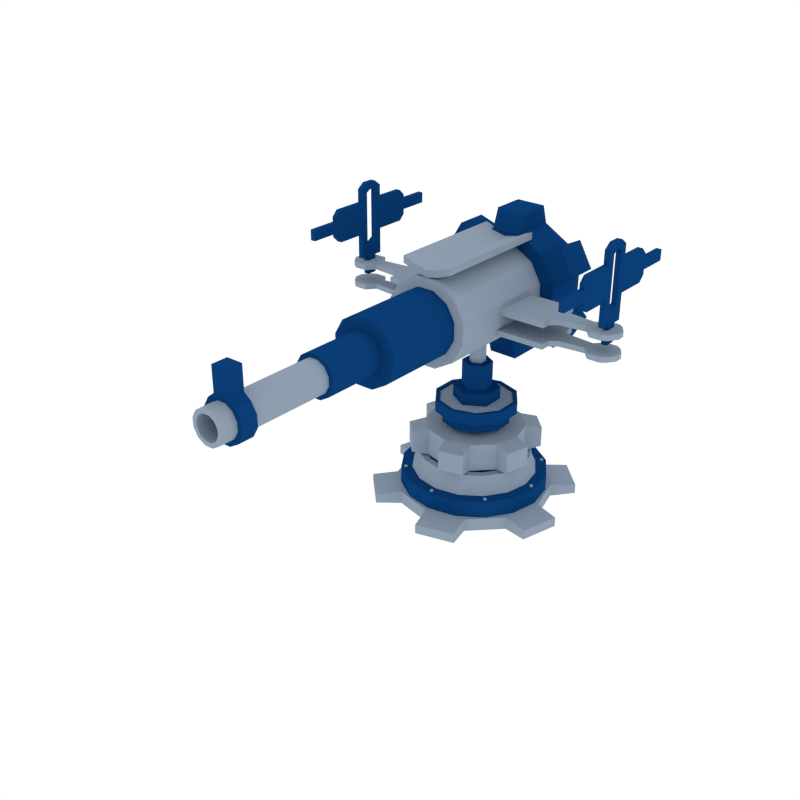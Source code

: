 # Source: BasicTower03.blend  (saved by Blender 2.90.8; exported with 4.5.12 LTS)
import bpy
from mathutils import Matrix  # noqa: F401  (used for matrix-valued properties, if any)

bpy.ops.wm.read_factory_settings(use_empty=True)
scene = bpy.context.scene
scene.name = 'Scene'

# ---- collections
col_collection_1 = bpy.data.collections.new('Collection 1'); scene.collection.children.link(col_collection_1)

# ---- materials (node trees are filled in below, after node groups)
mat_dark = bpy.data.materials.new('Dark')
mat_dark.alpha_threshold = 0.0
mat_dark.diffuse_color = (0.003347, 0.04817, 0.1779, 1.0)
mat_dark.roughness = 0.5
mat_light = bpy.data.materials.new('Light')
mat_light.alpha_threshold = 0.0
mat_light.diffuse_color = (0.2747, 0.3467, 0.4287, 1.0)
mat_light.roughness = 0.5

# ---- material node trees

# ---- world
world_world = bpy.data.worlds.new('World'); scene.world = world_world
world_world.color = (1.0, 1.0, 1.0)
world_world.use_sun_shadow = False
world_world.sun_shadow_jitter_overblur = 0.0
world_world.cycles.sampling_method = 'NONE'
world_world.cycles.sample_map_resolution = 256

# ---- meshes
me_cylinder_022 = bpy.data.meshes.new('Cylinder.022')
me_cylinder_022.from_pydata([(-0.3188, -0.3363, 0.1529), (-0.3188, -0.3363, 0.167), (-0.3307, -0.3395, 0.1529), (-0.3307, -0.3395, 0.167), (-0.3395, -0.3307, 0.1529), (-0.3395, -0.3307, 0.167), (-0.3363, -0.3187, 0.1529), (-0.3363, -0.3187, 0.167), (-0.3243, -0.3155, 0.1529), (-0.3243, -0.3155, 0.167), (-0.3155, -0.3243, 0.1529), (-0.3155, -0.3243, 0.167), (0.3187, 0.3363, 0.1529), (0.3187, 0.3363, 0.167), (0.3307, 0.3395, 0.1529), (0.3307, 0.3395, 0.167), (0.3395, 0.3307, 0.1529), (0.3395, 0.3307, 0.167), (0.3363, 0.3187, 0.1529), (0.3363, 0.3187, 0.167), (0.3243, 0.3155, 0.1529), (0.3243, 0.3155, 0.167), (0.3155, 0.3243, 0.1529), (0.3155, 0.3243, 0.167), (-0.3363, 0.3187, 0.1529), (-0.3363, 0.3187, 0.167), (-0.3395, 0.3307, 0.1529), (-0.3395, 0.3307, 0.167), (-0.3307, 0.3395, 0.1529), (-0.3307, 0.3395, 0.167), (-0.3188, 0.3363, 0.1529), (-0.3188, 0.3363, 0.167), (-0.3155, 0.3243, 0.1529), (-0.3155, 0.3243, 0.167), (-0.3243, 0.3155, 0.1529), (-0.3243, 0.3155, 0.167), (0.3363, -0.3187, 0.1529), (0.3363, -0.3187, 0.167), (0.3395, -0.3307, 0.1529), (0.3395, -0.3307, 0.167), (0.3307, -0.3395, 0.1529), (0.3307, -0.3395, 0.167), (0.3187, -0.3363, 0.1529), (0.3187, -0.3363, 0.167), (0.3155, -0.3243, 0.1529), (0.3155, -0.3243, 0.167), (0.3243, -0.3155, 0.1529), (0.3243, -0.3155, 0.167), (0.01239, -0.4632, 0.1529), (0.01239, -0.4632, 0.167), (0.006193, -0.4739, 0.1529), (0.006193, -0.4739, 0.167), (-0.006194, -0.4739, 0.1529), (-0.006194, -0.4739, 0.167), (-0.01239, -0.4632, 0.1529), (-0.01239, -0.4632, 0.167), (-0.006194, -0.4524, 0.1529), (-0.006194, -0.4524, 0.167), (0.006193, -0.4524, 0.1529), (0.006193, -0.4524, 0.167), (-0.01239, 0.4632, 0.1529), (-0.01239, 0.4632, 0.167), (-0.006194, 0.4739, 0.1529), (-0.006194, 0.4739, 0.167), (0.006193, 0.4739, 0.1529), (0.006193, 0.4739, 0.167), (0.01239, 0.4632, 0.1529), (0.01239, 0.4632, 0.167), (0.006194, 0.4524, 0.1529), (0.006194, 0.4524, 0.167), (-0.006194, 0.4524, 0.1529), (-0.006194, 0.4524, 0.167), (-0.4632, -0.01239, 0.1529), (-0.4632, -0.01239, 0.167), (-0.4739, -0.006193, 0.1529), (-0.4739, -0.006193, 0.167), (-0.4739, 0.006194, 0.1529), (-0.4739, 0.006194, 0.167), (-0.4632, 0.01239, 0.1529), (-0.4632, 0.01239, 0.167), (-0.4524, 0.006194, 0.1529), (-0.4524, 0.006194, 0.167), (-0.4524, -0.006193, 0.1529), (-0.4524, -0.006193, 0.167), (0.4632, 0.01239, 0.1529), (0.4632, 0.01239, 0.167), (0.4739, 0.006194, 0.1529), (0.4739, 0.006194, 0.167), (0.4739, -0.006193, 0.1529), (0.4739, -0.006193, 0.167), (0.4632, -0.01239, 0.1529), (0.4632, -0.01239, 0.167), (0.4524, -0.006193, 0.1529), (0.4524, -0.006193, 0.167), (0.4524, 0.006194, 0.1529), (0.4524, 0.006194, 0.167), (-4.756e-07, 0.3342, 0.2953), (-4.756e-07, 0.3342, 0.4826), (0.1671, 0.2895, 0.2953), (0.1671, 0.2895, 0.4826), (0.2895, 0.1671, 0.2953), (0.2895, 0.1671, 0.4826), (0.3342, 3.095e-08, 0.2953), (0.3342, 3.095e-08, 0.4826), (0.2895, -0.1671, 0.2953), (0.2895, -0.1671, 0.4826), (0.1671, -0.2895, 0.2953), (0.1671, -0.2895, 0.4826), (-4.252e-07, -0.3342, 0.2953), (-4.252e-07, -0.3342, 0.4826), (-0.1671, -0.2895, 0.2953), (-0.1671, -0.2895, 0.4826), (-0.2895, -0.1671, 0.2953), (-0.2895, -0.1671, 0.4826), (-0.3342, -1.098e-07, 0.2953), (-0.3342, -1.098e-07, 0.4826), (-0.2895, 0.1671, 0.2953), (-0.2895, 0.1671, 0.4826), (-0.1671, 0.2895, 0.2953), (-0.1671, 0.2895, 0.4826), (-0.02947, 0.4388, 0.32), (-0.02947, 0.4388, 0.4579), (0.2449, 0.3653, 0.4579), (0.2449, 0.3653, 0.32), (0.3653, 0.2449, 0.32), (0.3653, 0.2449, 0.4579), (0.4388, -0.02946, 0.4579), (0.4388, -0.02946, 0.32), (0.3947, -0.1939, 0.32), (0.3947, -0.1939, 0.4579), (0.1939, -0.3947, 0.4579), (0.1939, -0.3947, 0.32), (0.02946, -0.4388, 0.32), (0.02946, -0.4388, 0.4579), (-0.2449, -0.3653, 0.4579), (-0.2449, -0.3653, 0.32), (-0.3653, -0.2449, 0.32), (-0.3653, -0.2449, 0.4579), (-0.4388, 0.02946, 0.4579), (-0.4388, 0.02946, 0.32), (-0.3947, 0.1939, 0.32), (-0.3947, 0.1939, 0.4579), (-0.1939, 0.3947, 0.4579), (-0.1939, 0.3947, 0.32), (-4.821e-07, 0.5243, -0.0436), (-4.821e-07, 0.5243, 0.0436), (0.2622, 0.4541, -0.0436), (0.2622, 0.4541, 0.0436), (0.4541, 0.2622, -0.0436), (0.4541, 0.2622, 0.0436), (0.5243, 5.829e-08, -0.0436), (0.5243, 5.829e-08, 0.0436), (0.4541, -0.2622, -0.0436), (0.4541, -0.2622, 0.0436), (0.2622, -0.4541, -0.0436), (0.2622, -0.4541, 0.0436), (-4.03e-07, -0.5243, -0.0436), (-4.03e-07, -0.5243, 0.0436), (-0.2622, -0.4541, -0.0436), (-0.2622, -0.4541, 0.0436), (-0.4541, -0.2622, -0.0436), (-0.4541, -0.2622, 0.0436), (-0.5243, -1.626e-07, -0.0436), (-0.5243, -1.626e-07, 0.0436), (-0.4541, 0.2622, -0.0436), (-0.4541, 0.2622, 0.0436), (-0.2622, 0.4541, -0.0436), (-0.2622, 0.4541, 0.0436), (-0.04622, 0.6884, -0.0321), (-0.04622, 0.6884, 0.0321), (0.3842, 0.573, 0.0321), (0.3842, 0.573, -0.0321), (0.573, 0.3842, -0.0321), (0.573, 0.3842, 0.0321), (0.6884, -0.04622, 0.0321), (0.6884, -0.04622, -0.0321), (0.6193, -0.3042, -0.0321), (0.6193, -0.3042, 0.0321), (0.3042, -0.6193, 0.0321), (0.3042, -0.6193, -0.0321), (0.04622, -0.6884, -0.0321), (0.04622, -0.6884, 0.0321), (-0.3842, -0.573, 0.0321), (-0.3842, -0.573, -0.0321), (-0.573, -0.3842, -0.0321), (-0.573, -0.3842, 0.0321), (-0.6884, 0.04622, 0.0321), (-0.6884, 0.04622, -0.0321), (-0.6193, 0.3042, -0.0321), (-0.6193, 0.3042, 0.0321), (-0.3042, 0.6193, 0.0321), (-0.3042, 0.6193, -0.0321), (-4.768e-07, 0.4957, -0.01374), (-4.768e-07, 0.4957, 0.1584), (0.1897, 0.4579, -0.01374), (0.1897, 0.4579, 0.1584), (0.3505, 0.3505, -0.01374), (0.3505, 0.3505, 0.1584), (0.4579, 0.1897, -0.01374), (0.4579, 0.1897, 0.1584), (0.4957, 4.539e-08, -0.01374), (0.4957, 4.539e-08, 0.1584), (0.4579, -0.1897, -0.01374), (0.4579, -0.1897, 0.1584), (0.3505, -0.3505, -0.01374), (0.3505, -0.3505, 0.1584), (0.1897, -0.4579, -0.01374), (0.1897, -0.4579, 0.1584), (-4.02e-07, -0.4957, -0.01374), (-4.02e-07, -0.4957, 0.1584), (-0.1897, -0.4579, -0.01374), (-0.1897, -0.4579, 0.1584), (-0.3505, -0.3505, -0.01374), (-0.3505, -0.3505, 0.1584), (-0.4579, -0.1897, -0.01374), (-0.4579, -0.1897, 0.1584), (-0.4957, 7.297e-08, -0.01374), (-0.4957, 7.297e-08, 0.1584), (-0.4579, 0.1897, -0.01374), (-0.4579, 0.1897, 0.1584), (-0.3505, 0.3505, -0.01374), (-0.3505, 0.3505, 0.1584), (-0.1897, 0.4579, -0.01374), (-0.1897, 0.4579, 0.1584), (0.1609, 0.3885, 0.1589), (-4.768e-07, 0.4206, 0.1589), (0.2974, 0.2974, 0.1589), (0.3885, 0.1609, 0.1589), (0.4205, 4.867e-08, 0.1589), (0.3885, -0.1609, 0.1589), (0.2974, -0.2974, 0.1589), (0.1609, -0.3885, 0.1589), (-4.133e-07, -0.4206, 0.1589), (-0.1609, -0.3885, 0.1589), (-0.2974, -0.2974, 0.1589), (-0.3885, -0.1609, 0.1589), (-0.4206, 7.207e-08, 0.1589), (-0.3885, 0.1609, 0.1589), (-0.2974, 0.2974, 0.1589), (-0.1609, 0.3885, 0.1589), (0.1502, 0.3626, 0.2191), (-4.77e-07, 0.3925, 0.2191), (0.2775, 0.2775, 0.2191), (0.3626, 0.1502, 0.2191), (0.3925, 4.99e-08, 0.2191), (0.3626, -0.1502, 0.2191), (0.2775, -0.2775, 0.2191), (0.1502, -0.3626, 0.2191), (-4.178e-07, -0.3925, 0.2191), (-0.1502, -0.3626, 0.2191), (-0.2775, -0.2775, 0.2191), (-0.3626, -0.1502, 0.2191), (-0.3925, 7.174e-08, 0.2191), (-0.3626, 0.1502, 0.2191), (-0.2775, 0.2775, 0.2191), (-0.1502, 0.3626, 0.2191), (0.1456, 0.3514, 0.2863), (-4.768e-07, 0.3804, 0.2863), (0.269, 0.269, 0.2863), (0.3514, 0.1456, 0.2863), (0.3804, 5.043e-08, 0.2863), (0.3514, -0.1456, 0.2863), (0.269, -0.269, 0.2863), (0.1456, -0.3514, 0.2863), (-4.194e-07, -0.3804, 0.2863), (-0.1456, -0.3514, 0.2863), (-0.269, -0.269, 0.2863), (-0.3514, -0.1456, 0.2863), (-0.3804, 7.159e-08, 0.2863), (-0.3514, 0.1456, 0.2863), (-0.269, 0.269, 0.2863), (-0.1456, 0.3514, 0.2863), (0.1285, 0.3103, 0.2863), (-4.768e-07, 0.3359, 0.2863), (0.2375, 0.2375, 0.2863), (0.3103, 0.1285, 0.2863), (0.3359, 5.237e-08, 0.2863), (0.3103, -0.1285, 0.2863), (0.2375, -0.2375, 0.2863), (0.1285, -0.3103, 0.2863), (-4.261e-07, -0.3359, 0.2863), (-0.1285, -0.3103, 0.2863), (-0.2375, -0.2375, 0.2863), (-0.3103, -0.1285, 0.2863), (-0.3359, 7.106e-08, 0.2863), (-0.3103, 0.1285, 0.2863), (-0.2375, 0.2375, 0.2863), (-0.1285, 0.3103, 0.2863), (0.1285, 0.3103, 0.2791), (-4.768e-07, 0.3359, 0.2791), (0.2375, 0.2375, 0.2791), (0.3103, 0.1285, 0.2791), (0.3359, 5.237e-08, 0.2791), (0.3103, -0.1285, 0.2791), (0.2375, -0.2375, 0.2791), (0.1285, -0.3103, 0.2791), (-4.261e-07, -0.3359, 0.2791), (-0.1285, -0.3103, 0.2791), (-0.2375, -0.2375, 0.2791), (-0.3103, -0.1285, 0.2791), (-0.3359, 7.106e-08, 0.2791), (-0.3103, 0.1285, 0.2791), (-0.2375, 0.2375, 0.2791), (-0.1285, 0.3103, 0.2791)], [], [(0, 1, 3, 2), (2, 3, 5, 4), (4, 5, 7, 6), (6, 7, 9, 8), (3, 1, 11, 9, 7, 5), (8, 9, 11, 10), (10, 11, 1, 0), (12, 13, 15, 14), (14, 15, 17, 16), (16, 17, 19, 18), (18, 19, 21, 20), (15, 13, 23, 21, 19, 17), (20, 21, 23, 22), (22, 23, 13, 12), (24, 25, 27, 26), (26, 27, 29, 28), (28, 29, 31, 30), (30, 31, 33, 32), (27, 25, 35, 33, 31, 29), (32, 33, 35, 34), (34, 35, 25, 24), (36, 37, 39, 38), (38, 39, 41, 40), (40, 41, 43, 42), (42, 43, 45, 44), (39, 37, 47, 45, 43, 41), (44, 45, 47, 46), (46, 47, 37, 36), (48, 49, 51, 50), (50, 51, 53, 52), (52, 53, 55, 54), (54, 55, 57, 56), (51, 49, 59, 57, 55, 53), (56, 57, 59, 58), (58, 59, 49, 48), (60, 61, 63, 62), (62, 63, 65, 64), (64, 65, 67, 66), (66, 67, 69, 68), (63, 61, 71, 69, 67, 65), (68, 69, 71, 70), (70, 71, 61, 60), (72, 73, 75, 74), (74, 75, 77, 76), (76, 77, 79, 78), (78, 79, 81, 80), (75, 73, 83, 81, 79, 77), (80, 81, 83, 82), (82, 83, 73, 72), (84, 85, 87, 86), (86, 87, 89, 88), (88, 89, 91, 90), (90, 91, 93, 92), (87, 85, 95, 93, 91, 89), (92, 93, 95, 94), (94, 95, 85, 84), (96, 97, 99, 98), (115, 117, 141, 138), (100, 101, 103, 102), (110, 111, 134, 135), (104, 105, 107, 106), (101, 100, 124, 125), (108, 109, 111, 110), (116, 114, 139, 140), (112, 113, 115, 114), (119, 97, 121, 142), (99, 97, 119, 117, 115, 113, 111, 109, 107, 105, 103, 101), (116, 117, 119, 118), (99, 101, 125, 122), (96, 98, 100, 102, 104, 106, 108, 110, 112, 114, 116, 118), (123, 122, 125, 124), (127, 126, 129, 128), (131, 130, 133, 132), (135, 134, 137, 136), (139, 138, 141, 140), (143, 142, 121, 120), (112, 110, 135, 136), (106, 107, 130, 131), (117, 116, 140, 141), (111, 113, 137, 134), (108, 106, 131, 132), (102, 103, 126, 127), (113, 112, 136, 137), (97, 96, 120, 121), (107, 109, 133, 130), (104, 102, 127, 128), (98, 99, 122, 123), (109, 108, 132, 133), (118, 119, 142, 143), (103, 105, 129, 126), (100, 98, 123, 124), (96, 118, 143, 120), (105, 104, 128, 129), (114, 115, 138, 139), (144, 145, 147, 146), (163, 165, 189, 186), (148, 149, 151, 150), (158, 159, 182, 183), (152, 153, 155, 154), (149, 148, 172, 173), (156, 157, 159, 158), (164, 162, 187, 188), (160, 161, 163, 162), (167, 145, 169, 190), (147, 145, 167, 165, 163, 161, 159, 157, 155, 153, 151, 149), (164, 165, 167, 166), (147, 149, 173, 170), (144, 146, 148, 150, 152, 154, 156, 158, 160, 162, 164, 166), (171, 170, 173, 172), (175, 174, 177, 176), (179, 178, 181, 180), (183, 182, 185, 184), (187, 186, 189, 188), (191, 190, 169, 168), (160, 158, 183, 184), (154, 155, 178, 179), (165, 164, 188, 189), (159, 161, 185, 182), (156, 154, 179, 180), (150, 151, 174, 175), (161, 160, 184, 185), (145, 144, 168, 169), (155, 157, 181, 178), (152, 150, 175, 176), (146, 147, 170, 171), (157, 156, 180, 181), (166, 167, 190, 191), (151, 153, 177, 174), (148, 146, 171, 172), (144, 166, 191, 168), (153, 152, 176, 177), (162, 163, 186, 187), (192, 193, 195, 194), (194, 195, 197, 196), (196, 197, 199, 198), (198, 199, 201, 200), (200, 201, 203, 202), (202, 203, 205, 204), (204, 205, 207, 206), (206, 207, 209, 208), (208, 209, 211, 210), (210, 211, 213, 212), (212, 213, 215, 214), (214, 215, 217, 216), (216, 217, 219, 218), (218, 219, 221, 220), (199, 197, 226, 227), (220, 221, 223, 222), (222, 223, 193, 192), (192, 194, 196, 198, 200, 202, 204, 206, 208, 210, 212, 214, 216, 218, 220, 222), (237, 236, 252, 253), (209, 207, 231, 232), (195, 193, 225, 224), (219, 217, 236, 237), (205, 203, 229, 230), (215, 213, 234, 235), (193, 223, 239, 225), (201, 199, 227, 228), (211, 209, 232, 233), (221, 219, 237, 238), (197, 195, 224, 226), (207, 205, 230, 231), (217, 215, 235, 236), (203, 201, 228, 229), (213, 211, 233, 234), (223, 221, 238, 239), (243, 242, 258, 259), (230, 229, 245, 246), (238, 237, 253, 254), (231, 230, 246, 247), (239, 238, 254, 255), (232, 231, 247, 248), (224, 225, 241, 240), (225, 239, 255, 241), (233, 232, 248, 249), (226, 224, 240, 242), (234, 233, 249, 250), (227, 226, 242, 243), (235, 234, 250, 251), (228, 227, 243, 244), (236, 235, 251, 252), (229, 228, 244, 245), (261, 260, 276, 277), (251, 250, 266, 267), (244, 243, 259, 260), (252, 251, 267, 268), (245, 244, 260, 261), (253, 252, 268, 269), (246, 245, 261, 262), (254, 253, 269, 270), (247, 246, 262, 263), (255, 254, 270, 271), (248, 247, 263, 264), (240, 241, 257, 256), (241, 255, 271, 257), (249, 248, 264, 265), (242, 240, 256, 258), (250, 249, 265, 266), (282, 281, 297, 298), (269, 268, 284, 285), (262, 261, 277, 278), (270, 269, 285, 286), (263, 262, 278, 279), (271, 270, 286, 287), (264, 263, 279, 280), (256, 257, 273, 272), (257, 271, 287, 273), (265, 264, 280, 281), (258, 256, 272, 274), (266, 265, 281, 282), (259, 258, 274, 275), (267, 266, 282, 283), (260, 259, 275, 276), (268, 267, 283, 284), (288, 289, 303, 302, 301, 300, 299, 298, 297, 296, 295, 294, 293, 292, 291, 290), (275, 274, 290, 291), (283, 282, 298, 299), (276, 275, 291, 292), (284, 283, 299, 300), (277, 276, 292, 293), (285, 284, 300, 301), (278, 277, 293, 294), (286, 285, 301, 302), (279, 278, 294, 295), (287, 286, 302, 303), (280, 279, 295, 296), (272, 273, 289, 288), (273, 287, 303, 289), (281, 280, 296, 297), (274, 272, 288, 290)])
me_cylinder_022.polygons.foreach_set('material_index', [1, 1, 1, 1, 1, 1, 1, 1, 1, 1, 1, 1, 1, 1, 1, 1, 1, 1, 1, 1, 1, 1, 1, 1, 1, 1, 1, 1, 1, 1, 1, 1, 1, 1, 1, 1, 1, 1, 1, 1, 1, 1, 1, 1, 1, 1, 1, 1, 1, 1, 1, 1, 1, 1, 1, 1, 1, 1, 1, 1, 1, 1, 1, 1, 1, 1, 1, 1, 1, 1, 1, 1, 1, 1, 1, 1, 1, 1, 1, 1, 1, 1, 1, 1, 1, 1, 1, 1, 1, 1, 1, 1, 1, 1, 1, 1, 1, 1, 1, 1, 1, 1, 1, 1, 1, 1, 1, 1, 1, 1, 1, 1, 1, 1, 1, 1, 1, 1, 1, 1, 1, 1, 1, 1, 1, 1, 1, 1, 1, 1, 1, 1, 0, 0, 0, 0, 0, 0, 0, 0, 0, 0, 0, 0, 0, 0, 0, 0, 0, 0, 1, 0, 0, 0, 0, 0, 0, 0, 0, 0, 0, 0, 0, 0, 0, 0, 1, 1, 1, 1, 1, 1, 1, 1, 1, 1, 1, 1, 1, 1, 1, 1, 1, 1, 1, 1, 1, 1, 1, 1, 1, 1, 1, 1, 1, 1, 1, 1, 1, 1, 1, 1, 1, 1, 1, 1, 1, 1, 1, 1, 1, 1, 1, 1, 0, 1, 1, 1, 1, 1, 1, 1, 1, 1, 1, 1, 1, 1, 1, 1])
me_cylinder_022.materials.append(mat_dark)
me_cylinder_022.materials.append(mat_light)
me_cylinder_022.use_remesh_preserve_volume = False
me_cylinder_022.use_remesh_preserve_attributes = False
me_cylinder_022.use_mirror_vertex_groups = False
me_cylinder_022.update()
me_cylinder_026 = bpy.data.meshes.new('Cylinder.026')
me_cylinder_026.from_pydata([(-0.5883, -0.1749, 0.09451), (-0.5883, 0.151, 0.09451), (-0.5883, -0.1749, 0.05949), (-0.5883, 0.151, 0.05949), (-0.5883, 0.09082, 0.09451), (-0.5883, -0.1147, 0.09451), (-0.5883, 0.09082, 0.05949), (-0.5883, -0.1147, 0.05949), (-0.8579, 0.09082, 0.09451), (-0.8579, -0.1147, 0.09451), (-0.8579, 0.09082, 0.05949), (-0.8579, -0.1147, 0.05949), (-0.635, -0.07428, 0.09451), (-0.8112, -0.05606, 0.09451), (-0.8112, -0.05606, 0.05949), (-0.635, -0.07428, 0.05949), (-0.8112, 0.0322, 0.05949), (-0.635, 0.05042, 0.05949), (-0.635, 0.05042, 0.09451), (-0.8112, 0.0322, 0.09451), (-0.9753, 0.06643, 0.09451), (-1.011, 0.0132, 0.09451), (-1.011, -0.03706, 0.09451), (-0.9753, -0.09029, 0.09451), (-1.011, 0.0132, 0.05949), (-0.9753, 0.06643, 0.05949), (-0.9753, -0.09029, 0.05949), (-1.011, -0.03706, 0.05949), (-0.9401, -0.1147, 0.09451), (-0.8943, -0.1147, 0.09451), (-0.8943, 0.09082, 0.09451), (-0.9401, 0.09082, 0.09451), (-0.8943, 0.09082, 0.05949), (-0.9401, 0.09082, 0.05949), (-0.9401, -0.1147, 0.05949), (-0.8943, -0.1147, 0.05949), (-0.5883, -0.1749, -0.04329), (-0.5883, 0.151, -0.04329), (-0.5883, -0.1749, -0.07831), (-0.5883, 0.151, -0.07831), (-0.5883, 0.09082, -0.04329), (-0.5883, -0.1147, -0.04329), (-0.5883, 0.09082, -0.07831), (-0.5883, -0.1147, -0.07831), (-0.8579, 0.09082, -0.04329), (-0.8579, -0.1147, -0.04329), (-0.8579, 0.09082, -0.07831), (-0.8579, -0.1147, -0.07831), (-0.635, -0.07428, -0.04329), (-0.8112, -0.05606, -0.04329), (-0.8112, -0.05606, -0.07831), (-0.635, -0.07428, -0.07831), (-0.8112, 0.0322, -0.07831), (-0.635, 0.05042, -0.07831), (-0.635, 0.05042, -0.04329), (-0.8112, 0.0322, -0.04329), (-0.9753, 0.06643, -0.04329), (-1.011, 0.0132, -0.04329), (-1.011, -0.03706, -0.04329), (-0.9753, -0.09029, -0.04329), (-1.011, 0.0132, -0.07831), (-0.9753, 0.06643, -0.07831), (-0.9753, -0.09029, -0.07831), (-1.011, -0.03706, -0.07831), (-0.9401, -0.1147, -0.04329), (-0.8943, -0.1147, -0.04329), (-0.8943, 0.09082, -0.04329), (-0.9401, 0.09082, -0.04329), (-0.8943, 0.09082, -0.07831), (-0.9401, 0.09082, -0.07831), (-0.9401, -0.1147, -0.07831), (-0.8943, -0.1147, -0.07831), (0.0, -0.1749, 0.09423), (0.0, 0.151, 0.09423), (0.5883, -0.1749, 0.09451), (0.5883, 0.151, 0.09451), (0.0, 0.151, 0.05921), (0.0, -0.1749, 0.05921), (0.5883, -0.1749, 0.05949), (0.5883, 0.151, 0.05949), (0.0, 0.09082, 0.09423), (0.0, -0.1147, 0.09423), (0.5883, 0.09082, 0.09451), (0.5883, -0.1147, 0.09451), (0.0, 0.09082, 0.05921), (0.0, -0.1147, 0.05921), (0.5883, 0.09082, 0.05949), (0.5883, -0.1147, 0.05949), (0.8579, 0.09082, 0.09451), (0.8579, -0.1147, 0.09451), (0.8579, 0.09082, 0.05949), (0.8579, -0.1147, 0.05949), (0.635, -0.07428, 0.09451), (0.8112, -0.05606, 0.09451), (0.8112, -0.05606, 0.05949), (0.635, -0.07428, 0.05949), (0.8112, 0.0322, 0.05949), (0.635, 0.05042, 0.05949), (0.635, 0.05042, 0.09451), (0.8112, 0.0322, 0.09451), (0.9753, 0.06643, 0.09451), (1.011, 0.0132, 0.09451), (1.011, -0.03706, 0.09451), (0.9753, -0.09029, 0.09451), (1.011, 0.0132, 0.05949), (0.9753, 0.06643, 0.05949), (0.9753, -0.09029, 0.05949), (1.011, -0.03706, 0.05949), (0.9401, -0.1147, 0.09451), (0.8943, -0.1147, 0.09451), (0.8943, 0.09082, 0.09451), (0.9401, 0.09082, 0.09451), (0.8943, 0.09082, 0.05949), (0.9401, 0.09082, 0.05949), (0.9401, -0.1147, 0.05949), (0.8943, -0.1147, 0.05949), (0.0, -0.1749, -0.04357), (0.0, 0.151, -0.04357), (0.5883, -0.1749, -0.04329), (0.5883, 0.151, -0.04329), (0.0, 0.151, -0.07859), (0.0, -0.1749, -0.07859), (0.5883, -0.1749, -0.07831), (0.5883, 0.151, -0.07831), (0.0, 0.09082, -0.04357), (0.0, -0.1147, -0.04357), (0.5883, 0.09082, -0.04329), (0.5883, -0.1147, -0.04329), (0.0, 0.09082, -0.07859), (0.0, -0.1147, -0.07859), (0.5883, 0.09082, -0.07831), (0.5883, -0.1147, -0.07831), (0.8579, 0.09082, -0.04329), (0.8579, -0.1147, -0.04329), (0.8579, 0.09082, -0.07831), (0.8579, -0.1147, -0.07831), (0.635, -0.07428, -0.04329), (0.8112, -0.05606, -0.04329), (0.8112, -0.05606, -0.07831), (0.635, -0.07428, -0.07831), (0.8112, 0.0322, -0.07831), (0.635, 0.05042, -0.07831), (0.635, 0.05042, -0.04329), (0.8112, 0.0322, -0.04329), (0.9753, 0.06643, -0.04329), (1.011, 0.0132, -0.04329), (1.011, -0.03706, -0.04329), (0.9753, -0.09029, -0.04329), (1.011, 0.0132, -0.07831), (0.9753, 0.06643, -0.07831), (0.9753, -0.09029, -0.07831), (1.011, -0.03706, -0.07831), (0.9401, -0.1147, -0.04329), (0.8943, -0.1147, -0.04329), (0.8943, 0.09082, -0.04329), (0.9401, 0.09082, -0.04329), (0.8943, 0.09082, -0.07831), (0.9401, 0.09082, -0.07831), (0.9401, -0.1147, -0.07831), (0.8943, -0.1147, -0.07831), (0.09564, 0.2542, -0.3264), (0.09564, 0.5579, -0.3264), (0.2697, 0.2542, -0.2285), (0.2697, 0.5579, -0.2285), (0.3716, 0.2542, -0.05669), (0.3716, 0.5579, -0.05669), (0.3738, 0.2542, 0.1431), (0.3738, 0.5579, 0.143), (0.2759, 0.2542, 0.3172), (0.2759, 0.5579, 0.3172), (0.1041, 0.2542, 0.419), (0.1041, 0.5579, 0.419), (-0.09564, 0.2542, 0.4213), (-0.09564, 0.5579, 0.4213), (-0.2697, 0.2542, 0.3234), (-0.2697, 0.5579, 0.3234), (-0.3716, 0.2542, 0.1515), (-0.3716, 0.5579, 0.1515), (-0.3738, 0.2542, -0.04822), (-0.3738, 0.5579, -0.04822), (-0.2759, 0.2542, -0.2223), (-0.2759, 0.5579, -0.2223), (-0.1041, 0.2542, -0.3242), (-0.1041, 0.5579, -0.3242), (0.0926, 0.2943, -0.4518), (0.0926, 0.5178, -0.4518), (0.3785, 0.5178, -0.2911), (0.3785, 0.2943, -0.2911), (0.4787, 0.2943, -0.122), (0.4787, 0.5178, -0.122), (0.4824, 0.5178, 0.2059), (0.4824, 0.2943, 0.2059), (0.3861, 0.2943, 0.3772), (0.3861, 0.5178, 0.3772), (0.1039, 0.5178, 0.5444), (0.1039, 0.2943, 0.5444), (-0.0926, 0.2943, 0.5467), (-0.0926, 0.5178, 0.5467), (-0.3785, 0.5178, 0.3859), (-0.3785, 0.2943, 0.3859), (-0.4787, 0.2943, 0.2168), (-0.4787, 0.5178, 0.2168), (-0.4824, 0.5178, -0.1111), (-0.4824, 0.2943, -0.1111), (-0.3861, 0.2943, -0.2824), (-0.3861, 0.5178, -0.2824), (-0.1039, 0.5178, -0.4496), (-0.1039, 0.2943, -0.4496), (-0.9349, -0.0371, 1.208e-07), (-0.8995, -0.0371, 1.208e-07), (-0.9349, -0.04001, 0.627), (-0.8995, -0.04001, 0.627), (-0.9349, -0.0371, 0.1232), (-0.8995, -0.0371, 0.1232), (-0.9349, -0.08866, 0.5906), (-0.8995, -0.08866, 0.5906), (-0.9349, -0.08866, 0.1232), (-0.8995, -0.08866, 0.1232), (-0.9349, -0.04001, 0.2371), (-0.8995, -0.04001, 0.2371), (-0.9349, -0.08866, 0.232), (-0.8995, -0.08866, 0.232), (-0.9349, -0.04001, 0.5619), (-0.8995, -0.04001, 0.5619), (-0.9349, -0.08866, 0.5619), (-0.8995, -0.08866, 0.5619), (-0.9349, -0.04001, 0.2949), (-0.9349, -0.04001, 0.5065), (-0.8995, -0.04001, 0.2949), (-0.8995, -0.04001, 0.5065), (-0.9349, -0.08866, 0.2915), (-0.9349, -0.08866, 0.5048), (-0.8995, -0.08866, 0.2915), (-0.8995, -0.08866, 0.5048), (-0.9349, -0.04001, 0.3655), (-0.9349, -0.04001, 0.436), (-0.8995, -0.04001, 0.3655), (-0.8995, -0.04001, 0.436), (-0.9349, -0.08866, 0.3626), (-0.9349, -0.08866, 0.4337), (-0.8995, -0.08866, 0.3626), (-0.8995, -0.08866, 0.4337), (-0.9349, -0.3353, 0.3626), (-0.9349, -0.3353, 0.4337), (-0.8995, -0.3353, 0.3626), (-0.8995, -0.3353, 0.4337), (-0.9349, -0.5379, 0.3626), (-0.9349, -0.5379, 0.4337), (-0.8995, -0.5379, 0.3626), (-0.8995, -0.5379, 0.4337), (-0.9349, -0.2961, 0.2915), (-0.9349, -0.3353, 0.3308), (-0.9349, -0.3353, 0.4656), (-0.9349, -0.2961, 0.5048), (-0.8995, -0.3353, 0.3308), (-0.8995, -0.2961, 0.2915), (-0.8995, -0.2961, 0.5048), (-0.8995, -0.3353, 0.4656), (0.9349, -0.0371, 1.208e-07), (0.8995, -0.0371, 1.208e-07), (0.9349, -0.04001, 0.627), (0.8995, -0.04001, 0.627), (0.9349, -0.0371, 0.1232), (0.8995, -0.0371, 0.1232), (0.9349, -0.08866, 0.5906), (0.8995, -0.08866, 0.5906), (0.9349, -0.08866, 0.1232), (0.8995, -0.08866, 0.1232), (0.9349, -0.04001, 0.2371), (0.8995, -0.04001, 0.2371), (0.9349, -0.08866, 0.232), (0.8995, -0.08866, 0.232), (0.9349, -0.04001, 0.5619), (0.8995, -0.04001, 0.5619), (0.9349, -0.08866, 0.5619), (0.8995, -0.08866, 0.5619), (0.9349, -0.04001, 0.2949), (0.9349, -0.04001, 0.5065), (0.8995, -0.04001, 0.2949), (0.8995, -0.04001, 0.5065), (0.9349, -0.08866, 0.2915), (0.9349, -0.08866, 0.5048), (0.8995, -0.08866, 0.2915), (0.8995, -0.08866, 0.5048), (0.9349, -0.04001, 0.3655), (0.9349, -0.04001, 0.436), (0.8995, -0.04001, 0.3655), (0.8995, -0.04001, 0.436), (0.9349, -0.08866, 0.3626), (0.9349, -0.08866, 0.4337), (0.8995, -0.08866, 0.3626), (0.8995, -0.08866, 0.4337), (0.9349, -0.3353, 0.3626), (0.9349, -0.3353, 0.4337), (0.8995, -0.3353, 0.3626), (0.8995, -0.3353, 0.4337), (0.9349, -0.5379, 0.3626), (0.9349, -0.5379, 0.4337), (0.8995, -0.5379, 0.3626), (0.8995, -0.5379, 0.4337), (0.9349, -0.2961, 0.2915), (0.9349, -0.3353, 0.3308), (0.9349, -0.3353, 0.4656), (0.9349, -0.2961, 0.5048), (0.8995, -0.3353, 0.3308), (0.8995, -0.2961, 0.2915), (0.8995, -0.2961, 0.5048), (0.8995, -0.3353, 0.4656), (-0.9349, 0.0371, 1.208e-07), (-0.8995, 0.0371, 1.208e-07), (-0.9349, 0.04001, 0.627), (-0.8995, 0.04001, 0.627), (-0.9349, 0.0371, 0.1232), (-0.8995, 0.0371, 0.1232), (-0.9349, 0.08866, 0.5906), (-0.8995, 0.08866, 0.5906), (-0.9349, 0.08866, 0.1232), (-0.8995, 0.08866, 0.1232), (-0.9349, 0.04001, 0.2371), (-0.8995, 0.04001, 0.2371), (-0.9349, 0.08866, 0.232), (-0.8995, 0.08866, 0.232), (-0.9349, 0.04001, 0.5619), (-0.8995, 0.04001, 0.5619), (-0.9349, 0.08866, 0.5619), (-0.8995, 0.08866, 0.5619), (-0.8995, 0.0, 0.627), (-0.9349, 0.0, 0.627), (-0.8995, 0.0, 0.5843), (-0.9349, 0.0, 0.5843), (-0.8995, 0.0, 1.197e-07), (-0.9349, 0.0, 1.197e-07), (-0.8995, 0.0, 0.1232), (-0.9349, 0.0, 0.1232), (-0.8995, 0.0, 0.2161), (-0.9349, 0.0, 0.2161), (-0.9349, 0.04001, 0.2949), (-0.9349, 0.04001, 0.5065), (-0.8995, 0.04001, 0.2949), (-0.8995, 0.04001, 0.5065), (-0.9349, 0.08866, 0.2915), (-0.9349, 0.08866, 0.5048), (-0.8995, 0.08866, 0.2915), (-0.8995, 0.08866, 0.5048), (-0.9349, 0.04001, 0.3655), (-0.9349, 0.04001, 0.436), (-0.8995, 0.04001, 0.3655), (-0.8995, 0.04001, 0.436), (-0.9349, 0.08866, 0.3626), (-0.9349, 0.08866, 0.4337), (-0.8995, 0.08866, 0.3626), (-0.8995, 0.08866, 0.4337), (-0.9349, 0.3353, 0.3626), (-0.9349, 0.3353, 0.4337), (-0.8995, 0.3353, 0.3626), (-0.8995, 0.3353, 0.4337), (-0.9349, 0.5379, 0.3626), (-0.9349, 0.5379, 0.4337), (-0.8995, 0.5379, 0.3626), (-0.8995, 0.5379, 0.4337), (-0.9349, 0.2961, 0.2915), (-0.9349, 0.3353, 0.3308), (-0.9349, 0.3353, 0.4656), (-0.9349, 0.2961, 0.5048), (-0.8995, 0.3353, 0.3308), (-0.8995, 0.2961, 0.2915), (-0.8995, 0.2961, 0.5048), (-0.8995, 0.3353, 0.4656), (0.9349, 0.0371, 1.208e-07), (0.8995, 0.0371, 1.208e-07), (0.9349, 0.04001, 0.627), (0.8995, 0.04001, 0.627), (0.9349, 0.0371, 0.1232), (0.8995, 0.0371, 0.1232), (0.9349, 0.08866, 0.5906), (0.8995, 0.08866, 0.5906), (0.9349, 0.08866, 0.1232), (0.8995, 0.08866, 0.1232), (0.9349, 0.04001, 0.2371), (0.8995, 0.04001, 0.2371), (0.9349, 0.08866, 0.232), (0.8995, 0.08866, 0.232), (0.9349, 0.04001, 0.5619), (0.8995, 0.04001, 0.5619), (0.9349, 0.08866, 0.5619), (0.8995, 0.08866, 0.5619), (0.8995, 0.0, 0.627), (0.9349, 0.0, 0.627), (0.8995, 0.0, 0.5843), (0.9349, 0.0, 0.5843), (0.8995, 0.0, 1.197e-07), (0.9349, 0.0, 1.197e-07), (0.8995, 0.0, 0.1232), (0.9349, 0.0, 0.1232), (0.8995, 0.0, 0.2161), (0.9349, 0.0, 0.2161), (0.9349, 0.04001, 0.2949), (0.9349, 0.04001, 0.5065), (0.8995, 0.04001, 0.2949), (0.8995, 0.04001, 0.5065), (0.9349, 0.08866, 0.2915), (0.9349, 0.08866, 0.5048), (0.8995, 0.08866, 0.2915), (0.8995, 0.08866, 0.5048), (0.9349, 0.04001, 0.3655), (0.9349, 0.04001, 0.436), (0.8995, 0.04001, 0.3655), (0.8995, 0.04001, 0.436), (0.9349, 0.08866, 0.3626), (0.9349, 0.08866, 0.4337), (0.8995, 0.08866, 0.3626), (0.8995, 0.08866, 0.4337), (0.9349, 0.3353, 0.3626), (0.9349, 0.3353, 0.4337), (0.8995, 0.3353, 0.3626), (0.8995, 0.3353, 0.4337), (0.9349, 0.5379, 0.3626), (0.9349, 0.5379, 0.4337), (0.8995, 0.5379, 0.3626), (0.8995, 0.5379, 0.4337), (0.9349, 0.2961, 0.2915), (0.9349, 0.3353, 0.3308), (0.9349, 0.3353, 0.4656), (0.9349, 0.2961, 0.5048), (0.8995, 0.3353, 0.3308), (0.8995, 0.2961, 0.2915), (0.8995, 0.2961, 0.5048), (0.8995, 0.3353, 0.4656), (-0.07826, -0.5466, 0.3371), (-0.07826, 0.2881, 0.3371), (0.07216, -0.5466, 0.3376), (0.07216, 0.2881, 0.3376), (0.2027, -0.5466, 0.2629), (0.2027, 0.2881, 0.2629), (0.2783, -0.5466, 0.1328), (0.2783, 0.2881, 0.1328), (0.2788, -0.5466, -0.01757), (0.2788, 0.2881, -0.01757), (0.2041, -0.5466, -0.1481), (0.2041, 0.2881, -0.1481), (0.07404, -0.5466, -0.2237), (0.07404, 0.2881, -0.2237), (-0.07637, -0.5466, -0.2242), (-0.07637, 0.2881, -0.2242), (-0.2069, -0.5466, -0.1495), (-0.2069, 0.2881, -0.1495), (-0.2825, -0.5466, -0.01945), (-0.2825, 0.2881, -0.01945), (-0.283, -0.5466, 0.131), (-0.283, 0.2881, 0.131), (-0.2083, -0.5466, 0.2615), (-0.2083, 0.2881, 0.2615), (-0.06062, -0.5466, 0.2722), (0.05495, -0.5466, 0.2725), (0.1552, -0.5466, 0.2151), (0.2134, -0.5466, 0.1152), (0.2137, -0.5466, -0.0003635), (0.1563, -0.5466, -0.1006), (0.0564, -0.5466, -0.1588), (-0.05917, -0.5466, -0.1592), (-0.1595, -0.5466, -0.1017), (-0.2176, -0.5466, -0.00181), (-0.218, -0.5466, 0.1138), (-0.1605, -0.5466, 0.214), (-0.06062, -1.099, 0.2722), (0.05495, -1.099, 0.2725), (0.1552, -1.099, 0.2151), (0.2134, -1.099, 0.1152), (0.2137, -1.099, -0.0003635), (0.1563, -1.099, -0.1006), (0.0564, -1.099, -0.1588), (-0.05917, -1.099, -0.1592), (-0.1595, -1.099, -0.1017), (-0.2176, -1.099, -0.00181), (-0.218, -1.099, 0.1138), (-0.1605, -1.099, 0.214), (-0.03839, -1.099, 0.1903), (0.03328, -1.099, 0.1906), (0.09547, -1.099, 0.1549), (0.1315, -1.099, 0.09298), (0.1318, -1.099, 0.02131), (0.09613, -1.099, -0.04088), (0.03418, -1.099, -0.07693), (-0.0375, -1.099, -0.07717), (-0.09969, -1.099, -0.04154), (-0.1357, -1.099, 0.02041), (-0.136, -1.099, 0.09209), (-0.1003, -1.099, 0.1543), (-0.03839, -1.497, 0.1903), (0.03328, -1.497, 0.1906), (0.09547, -1.497, 0.1549), (0.1315, -1.497, 0.09298), (0.1318, -1.497, 0.02131), (0.09613, -1.497, -0.04088), (0.03418, -1.497, -0.07693), (-0.0375, -1.497, -0.07717), (-0.09969, -1.497, -0.04154), (-0.1357, -1.497, 0.02041), (-0.136, -1.497, 0.09209), (-0.1003, -1.497, 0.1543), (-0.03051, -1.497, 0.1613), (0.02559, -1.497, 0.1615), (0.07427, -1.497, 0.1336), (0.1025, -1.497, 0.0851), (0.1027, -1.497, 0.029), (0.07478, -1.497, -0.01968), (0.02629, -1.497, -0.04789), (-0.02981, -1.497, -0.04808), (-0.07848, -1.497, -0.02019), (-0.1067, -1.497, 0.0283), (-0.1069, -1.497, 0.0844), (-0.079, -1.497, 0.1331), (-0.03051, -2.256, 0.1613), (0.02559, -2.256, 0.1615), (0.07427, -2.256, 0.1336), (0.1025, -2.256, 0.0851), (0.1027, -2.256, 0.029), (0.07478, -2.256, -0.01968), (0.02629, -2.256, -0.04789), (-0.02981, -2.256, -0.04808), (-0.07848, -2.256, -0.02019), (-0.1067, -2.256, 0.0283), (-0.1069, -2.256, 0.0844), (-0.079, -2.256, 0.1331), (-0.05633, -2.047, 0.1937), (0.0512, -2.047, 0.1939), (0.09793, -2.047, 0.1574), (0.1349, -2.047, 0.0939), (0.1351, -2.047, 0.02042), (0.09861, -2.047, -0.04334), (0.03509, -2.047, -0.0803), (-0.03839, -2.047, -0.08054), (-0.1021, -2.047, -0.04402), (-0.1391, -2.047, 0.0195), (-0.1393, -2.047, 0.09298), (-0.1028, -2.047, 0.1567), (-0.05633, -2.152, 0.1937), (0.0512, -2.152, 0.1939), (0.09793, -2.152, 0.1574), (0.1349, -2.152, 0.0939), (0.1351, -2.152, 0.02042), (0.09861, -2.152, -0.04334), (0.03509, -2.152, -0.0803), (-0.03839, -2.152, -0.08054), (-0.1021, -2.152, -0.04402), (-0.1391, -2.152, 0.0195), (-0.1393, -2.152, 0.09298), (-0.1028, -2.152, 0.1567), (-0.023, -2.256, 0.1337), (0.01827, -2.256, 0.1338), (0.05409, -2.256, 0.1133), (0.07485, -2.256, 0.0776), (0.07498, -2.256, 0.03632), (0.05447, -2.256, 0.0005028), (0.01879, -2.256, -0.02026), (-0.02249, -2.256, -0.02039), (-0.0583, -2.256, 0.0001245), (-0.07906, -2.256, 0.0358), (-0.0792, -2.256, 0.07708), (-0.05868, -2.256, 0.1129), (-0.023, -1.535, 0.1337), (0.01827, -1.535, 0.1338), (0.05409, -1.535, 0.1133), (0.07485, -1.535, 0.07759), (0.07498, -1.535, 0.03632), (0.05447, -1.535, 0.0005026), (0.01879, -1.535, -0.02026), (-0.02249, -1.535, -0.02039), (-0.0583, -1.535, 0.0001243), (-0.07906, -1.535, 0.0358), (-0.0792, -1.535, 0.07708), (-0.05868, -1.535, 0.1129), (-0.05633, -2.047, 0.3507), (0.0512, -2.047, 0.3509), (-0.05633, -2.152, 0.3507), (0.0512, -2.152, 0.3509), (-0.1769, -0.5386, 0.3907), (-0.1769, 0.2959, 0.3907), (0.1708, -0.5386, 0.391), (0.1708, 0.2959, 0.391), (-0.1769, -0.5386, 0.4375), (0.1708, -0.5386, 0.4377), (0.1708, 0.2959, 0.4377), (-0.1769, 0.2959, 0.4375), (-0.08996, -0.5386, 0.3582), (-0.003049, -0.5386, 0.3403), (0.08386, -0.5386, 0.3583), (0.08386, 0.2959, 0.3583), (-0.00305, 0.2959, 0.3403), (-0.08996, 0.2959, 0.3582), (-0.08996, -0.5386, 0.4049), (-0.003049, -0.5386, 0.387), (0.08386, -0.5386, 0.405), (0.08386, 0.2959, 0.405), (-0.00305, 0.2959, 0.387), (-0.08996, 0.2959, 0.4049)], [], [(80, 73, 1, 4), (84, 6, 3, 76), (73, 76, 3, 1), (5, 7, 2, 0), (0, 2, 77, 72), (1, 3, 6, 4), (14, 13, 9, 11), (77, 2, 7, 85), (85, 7, 6, 84), (72, 81, 5, 0), (81, 80, 4, 5), (33, 34, 26, 25), (16, 14, 11, 10), (13, 19, 8, 9), (19, 16, 10, 8), (4, 6, 17, 18), (18, 17, 16, 19), (5, 4, 18, 12), (12, 18, 19, 13), (6, 7, 15, 17), (17, 15, 14, 16), (7, 5, 12, 15), (15, 12, 13, 14), (31, 33, 25, 20), (34, 28, 23, 26), (21, 24, 27, 22), (24, 21, 20, 25), (26, 23, 22, 27), (28, 31, 20, 23), (9, 8, 30, 29), (23, 20, 21, 22), (25, 26, 27, 24), (11, 9, 29, 35), (35, 29, 28, 34), (8, 10, 32, 30), (30, 32, 33, 31), (10, 11, 35, 32), (32, 35, 34, 33), (28, 29, 30, 31), (124, 117, 37, 40), (128, 42, 39, 120), (117, 120, 39, 37), (41, 43, 38, 36), (36, 38, 121, 116), (37, 39, 42, 40), (50, 49, 45, 47), (121, 38, 43, 129), (129, 43, 42, 128), (116, 125, 41, 36), (125, 124, 40, 41), (69, 70, 62, 61), (52, 50, 47, 46), (49, 55, 44, 45), (55, 52, 46, 44), (40, 42, 53, 54), (54, 53, 52, 55), (41, 40, 54, 48), (48, 54, 55, 49), (42, 43, 51, 53), (53, 51, 50, 52), (43, 41, 48, 51), (51, 48, 49, 50), (67, 69, 61, 56), (70, 64, 59, 62), (57, 60, 63, 58), (60, 57, 56, 61), (62, 59, 58, 63), (64, 67, 56, 59), (45, 44, 66, 65), (59, 56, 57, 58), (61, 62, 63, 60), (47, 45, 65, 71), (71, 65, 64, 70), (44, 46, 68, 66), (66, 68, 69, 67), (46, 47, 71, 68), (68, 71, 70, 69), (64, 65, 66, 67), (80, 82, 75, 73), (84, 76, 79, 86), (73, 75, 79, 76), (83, 74, 78, 87), (74, 72, 77, 78), (75, 82, 86, 79), (94, 91, 89, 93), (77, 85, 87, 78), (85, 84, 86, 87), (72, 74, 83, 81), (81, 83, 82, 80), (113, 105, 106, 114), (96, 90, 91, 94), (93, 89, 88, 99), (99, 88, 90, 96), (82, 98, 97, 86), (98, 99, 96, 97), (83, 92, 98, 82), (92, 93, 99, 98), (86, 97, 95, 87), (97, 96, 94, 95), (87, 95, 92, 83), (95, 94, 93, 92), (111, 100, 105, 113), (114, 106, 103, 108), (101, 102, 107, 104), (104, 105, 100, 101), (106, 107, 102, 103), (108, 103, 100, 111), (89, 109, 110, 88), (103, 102, 101, 100), (105, 104, 107, 106), (91, 115, 109, 89), (115, 114, 108, 109), (88, 110, 112, 90), (110, 111, 113, 112), (90, 112, 115, 91), (112, 113, 114, 115), (108, 111, 110, 109), (124, 126, 119, 117), (128, 120, 123, 130), (117, 119, 123, 120), (127, 118, 122, 131), (118, 116, 121, 122), (119, 126, 130, 123), (138, 135, 133, 137), (121, 129, 131, 122), (129, 128, 130, 131), (116, 118, 127, 125), (125, 127, 126, 124), (157, 149, 150, 158), (140, 134, 135, 138), (137, 133, 132, 143), (143, 132, 134, 140), (126, 142, 141, 130), (142, 143, 140, 141), (127, 136, 142, 126), (136, 137, 143, 142), (130, 141, 139, 131), (141, 140, 138, 139), (131, 139, 136, 127), (139, 138, 137, 136), (155, 144, 149, 157), (158, 150, 147, 152), (145, 146, 151, 148), (148, 149, 144, 145), (150, 151, 146, 147), (152, 147, 144, 155), (133, 153, 154, 132), (147, 146, 145, 144), (149, 148, 151, 150), (135, 159, 153, 133), (159, 158, 152, 153), (132, 154, 156, 134), (154, 155, 157, 156), (134, 156, 159, 135), (156, 157, 158, 159), (152, 155, 154, 153), (160, 161, 163, 162), (179, 181, 205, 202), (164, 165, 167, 166), (174, 175, 198, 199), (168, 169, 171, 170), (165, 164, 188, 189), (172, 173, 175, 174), (180, 178, 203, 204), (176, 177, 179, 178), (183, 161, 185, 206), (163, 161, 183, 181, 179, 177, 175, 173, 171, 169, 167, 165), (180, 181, 183, 182), (163, 165, 189, 186), (160, 162, 164, 166, 168, 170, 172, 174, 176, 178, 180, 182), (187, 186, 189, 188), (191, 190, 193, 192), (195, 194, 197, 196), (199, 198, 201, 200), (203, 202, 205, 204), (207, 206, 185, 184), (176, 174, 199, 200), (170, 171, 194, 195), (181, 180, 204, 205), (175, 177, 201, 198), (172, 170, 195, 196), (166, 167, 190, 191), (177, 176, 200, 201), (161, 160, 184, 185), (171, 173, 197, 194), (168, 166, 191, 192), (162, 163, 186, 187), (173, 172, 196, 197), (182, 183, 206, 207), (167, 169, 193, 190), (164, 162, 187, 188), (160, 182, 207, 184), (169, 168, 192, 193), (178, 179, 202, 203), (329, 222, 210, 327), (211, 210, 214, 215), (212, 213, 217, 216), (208, 209, 213, 212), (331, 208, 212, 333), (224, 225, 215, 214), (223, 211, 215, 225), (218, 212, 216, 220), (226, 218, 220, 230), (213, 219, 221, 217), (216, 217, 221, 220), (333, 212, 218, 335), (210, 222, 224, 214), (229, 223, 225, 233), (231, 233, 225, 224), (334, 335, 218, 219), (226, 228, 219, 218), (328, 223, 222, 329), (223, 328, 326, 211), (211, 326, 327, 210), (213, 332, 334, 219), (209, 330, 332, 213), (222, 223, 229, 227), (234, 236, 228, 226), (220, 221, 232, 230), (238, 230, 250, 251, 242), (219, 228, 232, 221), (237, 229, 233, 241), (222, 227, 231, 224), (234, 226, 230, 238), (233, 231, 253, 256), (232, 240, 244, 254, 255), (231, 239, 243, 252, 253), (243, 245, 257, 252), (239, 238, 242, 243), (241, 233, 256, 257, 245), (240, 241, 245, 244), (230, 232, 255, 250), (242, 244, 248, 246), (227, 235, 239, 231), (235, 234, 238, 239), (228, 236, 240, 232), (236, 237, 241, 240), (227, 229, 237, 235), (235, 237, 236, 234), (246, 248, 249, 247), (245, 243, 247, 249), (244, 245, 249, 248), (243, 242, 246, 247), (254, 251, 250, 255), (256, 253, 252, 257), (251, 254, 244, 242), (389, 387, 260, 272), (261, 265, 264, 260), (262, 266, 267, 263), (258, 262, 263, 259), (391, 393, 262, 258), (274, 264, 265, 275), (273, 275, 265, 261), (268, 270, 266, 262), (276, 280, 270, 268), (263, 267, 271, 269), (266, 270, 271, 267), (393, 395, 268, 262), (260, 264, 274, 272), (279, 283, 275, 273), (281, 274, 275, 283), (394, 269, 268, 395), (276, 268, 269, 278), (388, 389, 272, 273), (273, 261, 386, 388), (261, 260, 387, 386), (263, 269, 394, 392), (259, 263, 392, 390), (272, 277, 279, 273), (284, 276, 278, 286), (270, 280, 282, 271), (288, 292, 301, 300, 280), (269, 271, 282, 278), (287, 291, 283, 279), (272, 274, 281, 277), (284, 288, 280, 276), (283, 306, 303, 281), (282, 305, 304, 294, 290), (281, 303, 302, 293, 289), (293, 302, 307, 295), (289, 293, 292, 288), (291, 295, 307, 306, 283), (290, 294, 295, 291), (280, 300, 305, 282), (292, 296, 298, 294), (277, 281, 289, 285), (285, 289, 288, 284), (278, 282, 290, 286), (286, 290, 291, 287), (277, 285, 287, 279), (285, 284, 286, 287), (296, 297, 299, 298), (295, 299, 297, 293), (294, 298, 299, 295), (293, 297, 296, 292), (304, 305, 300, 301), (306, 307, 302, 303), (301, 292, 294, 304), (329, 327, 310, 322), (311, 315, 314, 310), (312, 316, 317, 313), (308, 312, 313, 309), (331, 333, 312, 308), (324, 314, 315, 325), (323, 325, 315, 311), (318, 320, 316, 312), (336, 340, 320, 318), (313, 317, 321, 319), (316, 320, 321, 317), (333, 335, 318, 312), (310, 314, 324, 322), (339, 343, 325, 323), (341, 324, 325, 343), (334, 319, 318, 335), (336, 318, 319, 338), (328, 329, 322, 323), (323, 311, 326, 328), (311, 310, 327, 326), (313, 319, 334, 332), (309, 313, 332, 330), (322, 337, 339, 323), (344, 336, 338, 346), (320, 340, 342, 321), (348, 352, 361, 360, 340), (319, 321, 342, 338), (347, 351, 343, 339), (322, 324, 341, 337), (344, 348, 340, 336), (343, 366, 363, 341), (342, 365, 364, 354, 350), (341, 363, 362, 353, 349), (353, 362, 367, 355), (349, 353, 352, 348), (351, 355, 367, 366, 343), (350, 354, 355, 351), (340, 360, 365, 342), (352, 356, 358, 354), (337, 341, 349, 345), (345, 349, 348, 344), (338, 342, 350, 346), (346, 350, 351, 347), (337, 345, 347, 339), (345, 344, 346, 347), (356, 357, 359, 358), (355, 359, 357, 353), (354, 358, 359, 355), (353, 357, 356, 352), (364, 365, 360, 361), (366, 367, 362, 363), (361, 352, 354, 364), (389, 382, 370, 387), (371, 370, 374, 375), (372, 373, 377, 376), (368, 369, 373, 372), (391, 368, 372, 393), (384, 385, 375, 374), (383, 371, 375, 385), (378, 372, 376, 380), (396, 378, 380, 400), (373, 379, 381, 377), (376, 377, 381, 380), (393, 372, 378, 395), (370, 382, 384, 374), (399, 383, 385, 403), (401, 403, 385, 384), (394, 395, 378, 379), (396, 398, 379, 378), (388, 383, 382, 389), (383, 388, 386, 371), (371, 386, 387, 370), (373, 392, 394, 379), (369, 390, 392, 373), (382, 383, 399, 397), (404, 406, 398, 396), (380, 381, 402, 400), (408, 400, 420, 421, 412), (379, 398, 402, 381), (407, 399, 403, 411), (382, 397, 401, 384), (404, 396, 400, 408), (403, 401, 423, 426), (402, 410, 414, 424, 425), (401, 409, 413, 422, 423), (413, 415, 427, 422), (409, 408, 412, 413), (411, 403, 426, 427, 415), (410, 411, 415, 414), (400, 402, 425, 420), (412, 414, 418, 416), (397, 405, 409, 401), (405, 404, 408, 409), (398, 406, 410, 402), (406, 407, 411, 410), (397, 399, 407, 405), (405, 407, 406, 404), (416, 418, 419, 417), (415, 413, 417, 419), (414, 415, 419, 418), (413, 412, 416, 417), (424, 421, 420, 425), (426, 423, 422, 427), (421, 424, 414, 412), (428, 430, 431, 429), (430, 432, 433, 431), (432, 434, 435, 433), (434, 436, 437, 435), (436, 438, 439, 437), (438, 440, 441, 439), (440, 442, 443, 441), (442, 444, 445, 443), (444, 446, 447, 445), (446, 448, 449, 447), (431, 433, 435, 437, 439, 441, 443, 445, 447, 449, 451, 429), (448, 450, 451, 449), (450, 428, 429, 451), (440, 458, 459, 442), (452, 464, 465, 453), (438, 457, 458, 440), (436, 456, 457, 438), (434, 455, 456, 436), (450, 463, 452, 428), (428, 452, 453, 430), (432, 454, 455, 434), (448, 462, 463, 450), (430, 453, 454, 432), (446, 461, 462, 448), (444, 460, 461, 446), (442, 459, 460, 444), (474, 486, 487, 475), (459, 471, 472, 460), (456, 468, 469, 457), (463, 475, 464, 452), (453, 465, 466, 454), (460, 472, 473, 461), (457, 469, 470, 458), (454, 466, 467, 455), (461, 473, 474, 462), (458, 470, 471, 459), (455, 467, 468, 456), (462, 474, 475, 463), (479, 491, 492, 480), (464, 476, 477, 465), (471, 483, 484, 472), (468, 480, 481, 469), (475, 487, 476, 464), (465, 477, 478, 466), (472, 484, 485, 473), (469, 481, 482, 470), (466, 478, 479, 467), (473, 485, 486, 474), (470, 482, 483, 471), (467, 479, 480, 468), (491, 503, 504, 492), (486, 498, 499, 487), (476, 488, 489, 477), (483, 495, 496, 484), (480, 492, 493, 481), (487, 499, 488, 476), (477, 489, 490, 478), (484, 496, 497, 485), (481, 493, 494, 482), (478, 490, 491, 479), (485, 497, 498, 486), (482, 494, 495, 483), (506, 518, 519, 507), (498, 510, 511, 499), (488, 500, 501, 489), (495, 507, 508, 496), (492, 504, 505, 493), (499, 511, 500, 488), (489, 501, 502, 490), (496, 508, 509, 497), (493, 505, 506, 494), (490, 502, 503, 491), (497, 509, 510, 498), (494, 506, 507, 495), (518, 554, 555, 519), (503, 515, 516, 504), (510, 522, 523, 511), (500, 512, 513, 501), (507, 519, 520, 508), (504, 516, 517, 505), (511, 523, 512, 500), (501, 513, 514, 502), (508, 520, 521, 509), (505, 517, 518, 506), (502, 514, 515, 503), (509, 521, 522, 510), (524, 525, 526, 527, 528, 529, 530, 531, 532, 533, 534, 535), (536, 547, 546, 545, 544, 543, 542, 541, 540, 539, 538, 537), (533, 545, 546, 534), (530, 542, 543, 531), (527, 539, 540, 528), (534, 546, 547, 535), (537, 575, 574, 536), (531, 543, 544, 532), (528, 540, 541, 529), (535, 547, 536, 524), (525, 537, 538, 526), (532, 544, 545, 533), (529, 541, 542, 530), (526, 538, 539, 527), (555, 567, 568, 556), (515, 551, 552, 516), (522, 558, 559, 523), (512, 548, 549, 513), (519, 555, 556, 520), (516, 552, 553, 517), (523, 559, 548, 512), (513, 549, 550, 514), (520, 556, 557, 521), (517, 553, 554, 518), (514, 550, 551, 515), (521, 557, 558, 522), (560, 571, 570, 569, 568, 567, 566, 565, 564, 563, 562, 561), (552, 564, 565, 553), (559, 571, 560, 548), (549, 561, 562, 550), (556, 568, 569, 557), (553, 565, 566, 554), (550, 562, 563, 551), (557, 569, 570, 558), (554, 566, 567, 555), (551, 563, 564, 552), (558, 570, 571, 559), (548, 560, 561, 549), (572, 574, 575, 573), (536, 574, 572, 524), (524, 572, 573, 525), (525, 573, 575, 537), (586, 587, 579, 578), (592, 581, 582, 593), (576, 580, 583, 577), (584, 590, 580, 576), (579, 582, 581, 578), (587, 593, 582, 579), (577, 583, 595, 589), (589, 595, 594, 588), (588, 594, 593, 587), (578, 581, 592, 586), (586, 592, 591, 585), (585, 591, 590, 584), (580, 590, 595, 583), (590, 591, 594, 595), (591, 592, 593, 594), (576, 577, 589, 584), (584, 589, 588, 585), (585, 588, 587, 586)])
me_cylinder_026.polygons.foreach_set('material_index', [1, 1, 1, 1, 1, 1, 1, 1, 1, 1, 1, 1, 1, 1, 1, 1, 1, 1, 1, 1, 1, 1, 1, 1, 1, 1, 1, 1, 1, 1, 1, 1, 1, 1, 1, 1, 1, 1, 1, 1, 1, 1, 1, 1, 1, 1, 1, 1, 1, 1, 1, 1, 1, 1, 1, 1, 1, 1, 1, 1, 1, 1, 1, 1, 1, 1, 1, 1, 1, 1, 1, 1, 1, 1, 1, 1, 1, 1, 1, 1, 1, 1, 1, 1, 1, 1, 1, 1, 1, 1, 1, 1, 1, 1, 1, 1, 1, 1, 1, 1, 1, 1, 1, 1, 1, 1, 1, 1, 1, 1, 1, 1, 1, 1, 1, 1, 1, 1, 1, 1, 1, 1, 1, 1, 1, 1, 1, 1, 1, 1, 1, 1, 1, 1, 1, 1, 1, 1, 1, 1, 1, 1, 1, 1, 1, 1, 1, 1, 1, 1, 1, 1, 1, 1, 1, 1, 0, 0, 0, 0, 0, 0, 0, 0, 0, 0, 0, 0, 0, 0, 0, 0, 0, 0, 0, 0, 0, 0, 0, 0, 0, 0, 0, 0, 0, 0, 0, 0, 0, 0, 0, 0, 0, 0, 0, 0, 0, 0, 0, 0, 0, 0, 0, 0, 0, 0, 0, 0, 0, 0, 0, 0, 0, 0, 0, 0, 0, 0, 0, 0, 0, 0, 0, 0, 0, 0, 0, 0, 0, 0, 0, 0, 0, 0, 0, 0, 0, 0, 0, 0, 0, 0, 0, 0, 0, 0, 0, 0, 0, 0, 0, 0, 0, 0, 0, 0, 0, 0, 0, 0, 0, 0, 0, 0, 0, 0, 0, 0, 0, 0, 0, 0, 0, 0, 0, 0, 0, 0, 0, 0, 0, 0, 0, 0, 0, 0, 0, 0, 0, 0, 0, 0, 0, 0, 0, 0, 0, 0, 0, 0, 0, 0, 0, 0, 0, 0, 0, 0, 0, 0, 0, 0, 0, 0, 0, 0, 0, 0, 0, 0, 0, 0, 0, 0, 0, 0, 0, 0, 0, 0, 0, 0, 0, 0, 0, 0, 0, 0, 0, 0, 0, 0, 0, 0, 0, 0, 0, 0, 0, 0, 0, 0, 0, 0, 0, 0, 0, 0, 0, 0, 0, 0, 0, 0, 0, 0, 0, 0, 0, 0, 0, 0, 0, 0, 0, 0, 0, 0, 0, 0, 0, 0, 0, 0, 0, 0, 0, 0, 0, 0, 0, 0, 0, 0, 0, 0, 0, 0, 0, 0, 0, 0, 1, 1, 1, 1, 1, 1, 1, 1, 1, 1, 0, 1, 1, 1, 0, 1, 1, 1, 1, 1, 1, 1, 1, 1, 1, 1, 0, 0, 0, 0, 0, 0, 0, 0, 0, 0, 0, 0, 0, 0, 0, 0, 0, 0, 0, 0, 0, 0, 0, 0, 0, 0, 0, 0, 0, 0, 0, 0, 0, 0, 0, 0, 1, 0, 0, 0, 0, 0, 0, 0, 0, 0, 0, 0, 1, 1, 1, 1, 1, 1, 1, 1, 1, 1, 1, 1, 0, 0, 0, 0, 0, 0, 0, 0, 0, 0, 0, 0, 0, 0, 1, 1, 1, 1, 1, 1, 1, 1, 1, 1, 1, 1, 0, 1, 1, 1, 1, 1, 1, 1, 1, 1, 1, 1, 0, 0, 0, 0, 1, 1, 1, 1, 1, 1, 1, 1, 1, 1, 1, 1, 1, 1, 1, 1, 1, 1])
me_cylinder_026.materials.append(mat_dark)
me_cylinder_026.materials.append(mat_light)
me_cylinder_026.use_remesh_preserve_volume = False
me_cylinder_026.use_remesh_preserve_attributes = False
me_cylinder_026.use_mirror_vertex_groups = False
me_cylinder_026.update()
me_cylinder_238 = bpy.data.meshes.new('Cylinder.238')
me_cylinder_238.from_pydata([(-4.768e-07, 0.155, 0.6291), (-4.768e-07, 0.155, 0.7495), (0.1342, 0.07749, 0.6291), (0.1342, 0.07749, 0.7495), (0.1342, -0.07749, 0.6291), (0.1342, -0.07749, 0.7495), (-4.904e-07, -0.155, 0.6291), (-4.904e-07, -0.155, 0.7495), (-0.1342, -0.07749, 0.6291), (-0.1342, -0.07749, 0.7495), (-0.1342, 0.07749, 0.6291), (-0.1342, 0.07749, 0.7495), (0.08716, 0.05032, 0.7495), (-4.768e-07, 0.1006, 0.7495), (0.08716, -0.05032, 0.7495), (-4.856e-07, -0.1006, 0.7495), (-0.08716, -0.05032, 0.7495), (-0.08716, 0.05032, 0.7495), (0.08716, 0.05032, 0.9308), (-4.768e-07, 0.1006, 0.9308), (0.08716, -0.05032, 0.9308), (-4.856e-07, -0.1006, 0.9308), (-0.08716, -0.05032, 0.9308), (-0.08716, 0.05032, 0.9308), (0.04682, 0.02703, 0.9308), (-4.768e-07, 0.05406, 0.9308), (0.04682, -0.02703, 0.9308), (-4.816e-07, -0.05406, 0.9308), (-0.04682, -0.02703, 0.9308), (-0.04682, 0.02703, 0.9308), (0.04682, 0.02703, 1.124), (-4.198e-07, 0.05406, 1.124), (0.04682, -0.02703, 1.124), (-4.245e-07, -0.05406, 1.124), (-0.04682, -0.02703, 1.124), (-0.04682, 0.02703, 1.124), (0.07729, 0.1064, 0.4409), (-4.76e-07, 0.1315, 0.4409), (0.1251, 0.04063, 0.4409), (0.1251, -0.04063, 0.4409), (0.07729, -0.1064, 0.4409), (-4.875e-07, -0.1315, 0.4409), (-0.07729, -0.1064, 0.4409), (-0.1251, -0.04063, 0.4409), (-0.1251, 0.04063, 0.4409), (-0.07729, 0.1064, 0.4409), (0.07729, 0.1064, 0.5145), (-4.76e-07, 0.1315, 0.5145), (0.1251, 0.04063, 0.5145), (0.1251, -0.04063, 0.5145), (0.07729, -0.1064, 0.5145), (-4.875e-07, -0.1315, 0.5145), (-0.07729, -0.1064, 0.5145), (-0.1251, -0.04063, 0.5145), (-0.1251, 0.04063, 0.5145), (-0.07729, 0.1064, 0.5145), (0.1356, 0.1867, 0.5145), (-4.754e-07, 0.2307, 0.5145), (0.2194, 0.0713, 0.5145), (0.2194, -0.0713, 0.5145), (0.1356, -0.1867, 0.5145), (-4.955e-07, -0.2307, 0.5145), (-0.1356, -0.1867, 0.5145), (-0.2194, -0.0713, 0.5145), (-0.2194, 0.0713, 0.5145), (-0.1356, 0.1867, 0.5145), (0.1356, 0.1867, 0.5919), (-4.754e-07, 0.2307, 0.5919), (0.2194, 0.0713, 0.5919), (0.2194, -0.0713, 0.5919), (0.1356, -0.1867, 0.5919), (-4.955e-07, -0.2307, 0.5919), (-0.1356, -0.1867, 0.5919), (-0.2194, -0.0713, 0.5919), (-0.2194, 0.0713, 0.5919), (-0.1356, 0.1867, 0.5919), (0.1646, 0.2265, 0.5938), (-4.751e-07, 0.28, 0.5938), (0.2663, 0.08653, 0.5938), (0.2663, -0.08653, 0.5938), (0.1646, -0.2265, 0.5938), (-4.995e-07, -0.28, 0.5938), (-0.1646, -0.2265, 0.5938), (-0.2663, -0.08653, 0.5938), (-0.2663, 0.08653, 0.5938), (-0.1646, 0.2265, 0.5938), (0.1646, 0.2265, 0.6744), (-4.751e-07, 0.28, 0.6744), (0.2663, 0.08653, 0.6744), (0.2663, -0.08653, 0.6744), (0.1646, -0.2265, 0.6744), (-4.995e-07, -0.28, 0.6744), (-0.1646, -0.2265, 0.6744), (-0.2663, -0.08653, 0.6744), (-0.2663, 0.08653, 0.6744), (-0.1646, 0.2265, 0.6744), (0.1472, 0.2026, 0.6744), (-4.753e-07, 0.2504, 0.6744), (0.2381, 0.07738, 0.6744), (0.2381, -0.07738, 0.6744), (0.1472, -0.2026, 0.6744), (-4.971e-07, -0.2504, 0.6744), (-0.1472, -0.2026, 0.6744), (-0.2381, -0.07738, 0.6744), (-0.2381, 0.07738, 0.6744), (-0.1472, 0.2026, 0.6744), (0.1472, 0.2026, 0.666), (-4.753e-07, 0.2504, 0.666), (0.2381, 0.07738, 0.666), (0.2381, -0.07738, 0.666), (0.1472, -0.2026, 0.666), (-4.971e-07, -0.2504, 0.666), (-0.1472, -0.2026, 0.666), (-0.2381, -0.07738, 0.666), (-0.2381, 0.07738, 0.666), (-0.1472, 0.2026, 0.666)], [], [(0, 1, 3, 2), (2, 3, 5, 4), (4, 5, 7, 6), (6, 7, 9, 8), (3, 1, 13, 12), (8, 9, 11, 10), (10, 11, 1, 0), (13, 17, 23, 19), (7, 5, 14, 15), (1, 11, 17, 13), (9, 7, 15, 16), (5, 3, 12, 14), (11, 9, 16, 17), (23, 22, 28, 29), (16, 15, 21, 22), (14, 12, 18, 20), (17, 16, 22, 23), (15, 14, 20, 21), (12, 13, 19, 18), (28, 27, 33, 34), (21, 20, 26, 27), (18, 19, 25, 24), (19, 23, 29, 25), (22, 21, 27, 28), (20, 18, 24, 26), (30, 31, 35, 34, 33, 32), (26, 24, 30, 32), (29, 28, 34, 35), (27, 26, 32, 33), (24, 25, 31, 30), (25, 29, 35, 31), (43, 42, 52, 53), (50, 49, 59, 60), (40, 39, 49, 50), (36, 37, 47, 46), (44, 43, 53, 54), (41, 40, 50, 51), (38, 36, 46, 48), (45, 44, 54, 55), (42, 41, 51, 52), (39, 38, 48, 49), (37, 45, 55, 47), (56, 57, 67, 66), (46, 47, 57, 56), (54, 53, 63, 64), (51, 50, 60, 61), (48, 46, 56, 58), (55, 54, 64, 65), (52, 51, 61, 62), (49, 48, 58, 59), (47, 55, 65, 57), (53, 52, 62, 63), (74, 73, 83, 84), (64, 63, 73, 74), (61, 60, 70, 71), (58, 56, 66, 68), (65, 64, 74, 75), (62, 61, 71, 72), (59, 58, 68, 69), (57, 65, 75, 67), (63, 62, 72, 73), (60, 59, 69, 70), (81, 80, 90, 91), (71, 70, 80, 81), (68, 66, 76, 78), (75, 74, 84, 85), (72, 71, 81, 82), (69, 68, 78, 79), (67, 75, 85, 77), (73, 72, 82, 83), (70, 69, 79, 80), (66, 67, 77, 76), (93, 92, 102, 103), (78, 76, 86, 88), (85, 84, 94, 95), (82, 81, 91, 92), (79, 78, 88, 89), (77, 85, 95, 87), (83, 82, 92, 93), (80, 79, 89, 90), (76, 77, 87, 86), (84, 83, 93, 94), (100, 99, 109, 110), (90, 89, 99, 100), (86, 87, 97, 96), (94, 93, 103, 104), (91, 90, 100, 101), (88, 86, 96, 98), (95, 94, 104, 105), (92, 91, 101, 102), (89, 88, 98, 99), (87, 95, 105, 97), (106, 107, 115, 114, 113, 112, 111, 110, 109, 108), (96, 97, 107, 106), (104, 103, 113, 114), (101, 100, 110, 111), (98, 96, 106, 108), (105, 104, 114, 115), (102, 101, 111, 112), (99, 98, 108, 109), (97, 105, 115, 107), (103, 102, 112, 113)])
me_cylinder_238.polygons.foreach_set('material_index', [0, 0, 0, 0, 0, 0, 0, 0, 0, 0, 0, 0, 0, 0, 0, 0, 0, 0, 0, 1, 0, 0, 0, 0, 0, 1, 1, 1, 1, 1, 1, 1, 0, 1, 1, 1, 1, 1, 1, 1, 1, 1, 0, 0, 0, 0, 0, 0, 0, 0, 0, 0, 0, 0, 0, 0, 0, 0, 0, 0, 0, 0, 0, 0, 0, 0, 0, 0, 0, 0, 0, 0, 0, 0, 0, 0, 0, 0, 0, 0, 0, 0, 0, 0, 0, 0, 0, 0, 0, 0, 0, 0, 1, 0, 0, 0, 0, 0, 0, 0, 0, 0])
me_cylinder_238.materials.append(mat_dark)
me_cylinder_238.materials.append(mat_light)
me_cylinder_238.use_remesh_preserve_volume = False
me_cylinder_238.use_remesh_preserve_attributes = False
me_cylinder_238.use_mirror_vertex_groups = False
me_cylinder_238.update()

# ---- objects
ob_gun_3_base = bpy.data.objects.new('Gun_3_Base', me_cylinder_022)
ob_gun_3_gun = bpy.data.objects.new('Gun_3_Gun', me_cylinder_026)
ob_gun_3_mid = bpy.data.objects.new('Gun_3_Mid', me_cylinder_238)

# ---- transforms, parenting, visibility, modifiers, constraints
ob_gun_3_base.location = (0.0, 0.0, 0.0)
ob_gun_3_base.lineart.crease_threshold = 0.0
ob_gun_3_gun.location = (0.0, 0.0, 1.315)
ob_gun_3_gun.lineart.crease_threshold = 0.0
ob_gun_3_mid.location = (0.0, 0.0, 0.0)
ob_gun_3_mid.lineart.crease_threshold = 0.0

# ---- collection membership
col_collection_1.objects.link(ob_gun_3_base)
col_collection_1.objects.link(ob_gun_3_gun)
col_collection_1.objects.link(ob_gun_3_mid)

# ---- scene / render settings (as saved in the file)
scene.frame_start = 1; scene.frame_end = 250; scene.frame_set(0)
scene.render.engine = 'CYCLES'
scene.render.resolution_x = 1000
scene.render.resolution_y = 1000
scene.render.dither_intensity = 0.0
scene.cycles.samples = 200
scene.cycles.sampling_pattern = 'TABULATED_SOBOL'
scene.cycles.light_sampling_threshold = 0.0
scene.cycles.use_adaptive_sampling = False
scene.cycles.use_light_tree = False
scene.cycles.caustics_reflective = False
scene.cycles.caustics_refractive = False
scene.cycles.blur_glossy = 0.0
scene.cycles.max_bounces = 2
scene.cycles.pixel_filter_type = 'GAUSSIAN'
scene.cycles.sample_clamp_indirect = 0.0
scene.view_settings.view_transform = 'Standard'
bpy.context.view_layer.update()

# ---- added for rendering (the .blend has no active camera): camera
cam_auto = bpy.data.cameras.new('AutoCamera')
cam_auto.lens = 50.0
cam_auto.sensor_width = 36.0
cam_auto.clip_end = 1000.0
ob_auto_camera = bpy.data.objects.new('AutoCamera', cam_auto)
scene.collection.objects.link(ob_auto_camera)
ob_auto_camera.location = (3.78125, -5.32134, 3.974)
ob_auto_camera.rotation_euler = (1.09748, -7.21219e-08, 0.694738)
scene.camera = ob_auto_camera
bpy.context.view_layer.update()
